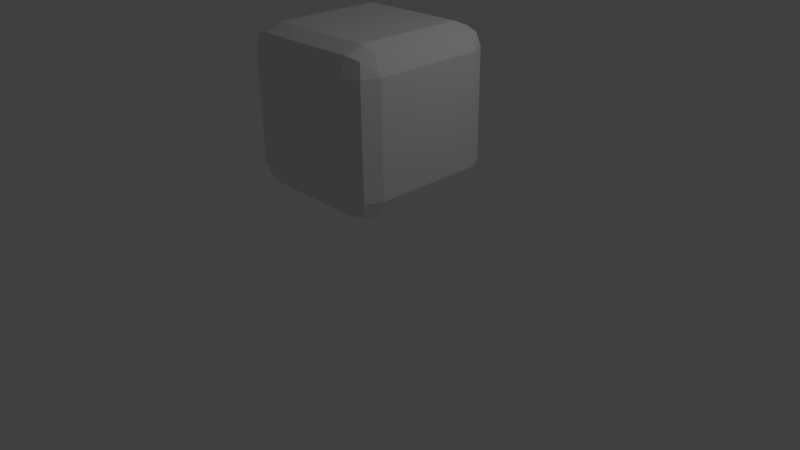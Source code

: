 # Source: cube3.blend  (saved by Blender 2.77.0; exported with 4.5.12 LTS)
import bpy
from mathutils import Matrix  # noqa: F401  (used for matrix-valued properties, if any)

bpy.ops.wm.read_factory_settings(use_empty=True)
scene = bpy.context.scene
scene.name = 'Scene'

# ---- collections
col_collection_1 = bpy.data.collections.new('Collection 1'); scene.collection.children.link(col_collection_1)

# ---- materials (node trees are filled in below, after node groups)
mat_material = bpy.data.materials.new('Material')
mat_material.alpha_threshold = 0.0
mat_material.use_transparent_shadow = False
mat_material.roughness = 0.5
mat_material.line_color = (0.0, 0.0, 0.0, 1.0)

# ---- material node trees

# ---- world
world_world = bpy.data.worlds.new('World'); scene.world = world_world
world_world.color = (0.05088, 0.05088, 0.05088)
world_world.use_sun_shadow = False
world_world.sun_shadow_jitter_overblur = 0.0
world_world.cycles.sampling_method = 'MANUAL'

# ---- cameras
cam_camera = bpy.data.cameras.new('Camera')
cam_camera.clip_end = 100.0
cam_camera.lens = 35.0
cam_camera.sensor_width = 32.0
cam_camera.sensor_height = 18.0
cam_camera.ortho_scale = 7.314
cam_camera.dof.focus_distance = 0.0
cam_camera.dof.aperture_fstop = 128.0

# ---- lights
light_lamp = bpy.data.lights.new('Lamp', 'POINT')
light_lamp.transmission_factor = 0.0
light_lamp.cutoff_distance = 30.0
light_lamp.energy = 100.0
light_lamp.shadow_buffer_clip_start = 1.001
light_lamp.shadow_soft_size = 0.1
light_lamp.shadow_maximum_resolution = 0.006
light_lamp.use_absolute_resolution = True

# ---- meshes
me_cube = bpy.data.meshes.new('Cube')
me_cube.from_pydata([(1.0, 0.7, -0.7), (0.7, 0.7, -1.0), (0.7, 1.0, -0.7), (0.9121, 0.7, -0.9121), (0.8732, 0.8732, -0.8732), (0.7, 0.9121, -0.9121), (0.9121, 0.9121, -0.7), (1.0, -0.7, -0.7), (0.7, -1.0, -0.7), (0.7, -0.7, -1.0), (0.9121, -0.9121, -0.7), (0.8732, -0.8732, -0.8732), (0.7, -0.9121, -0.9121), (0.9121, -0.7, -0.9121), (-0.7, -1.0, -0.7), (-1.0, -0.7, -0.7), (-0.7, -0.7, -1.0), (-0.9121, -0.9121, -0.7), (-0.8732, -0.8732, -0.8732), (-0.9121, -0.7, -0.9121), (-0.7, -0.9121, -0.9121), (-0.7, 1.0, -0.7), (-0.7, 0.7, -1.0), (-1.0, 0.7, -0.7), (-0.7, 0.9121, -0.9121), (-0.8732, 0.8732, -0.8732), (-0.9121, 0.7, -0.9121), (-0.9121, 0.9121, -0.7), (0.7, 1.0, 0.7), (0.7, 0.7, 1.0), (1.0, 0.7, 0.7), (0.7, 0.9121, 0.9121), (0.8732, 0.8732, 0.8732), (0.9121, 0.7, 0.9121), (0.9121, 0.9121, 0.7), (0.7, -1.0, 0.7), (1.0, -0.7, 0.7), (0.7, -0.7, 1.0), (0.9121, -0.9121, 0.7), (0.8732, -0.8732, 0.8732), (0.9121, -0.7, 0.9121), (0.7, -0.9121, 0.9121), (-1.0, -0.7, 0.7), (-0.7, -1.0, 0.7), (-0.7, -0.7, 1.0), (-0.9121, -0.9121, 0.7), (-0.8732, -0.8732, 0.8732), (-0.7, -0.9121, 0.9121), (-0.9121, -0.7, 0.9121), (-1.0, 0.7, 0.7), (-0.7, 0.7, 1.0), (-0.7, 1.0, 0.7), (-0.9121, 0.7, 0.9121), (-0.8732, 0.8732, 0.8732), (-0.7, 0.9121, 0.9121), (-0.9121, 0.9121, 0.7)], [], [(28, 2, 21, 51), (8, 35, 43, 14), (15, 42, 49, 23), (29, 50, 44, 37), (0, 30, 36, 7), (0, 3, 4, 6), (1, 5, 4, 3), (2, 6, 4, 5), (7, 10, 11, 13), (8, 12, 11, 10), (9, 13, 11, 12), (14, 17, 18, 20), (15, 19, 18, 17), (16, 20, 18, 19), (21, 24, 25, 27), (22, 26, 25, 24), (23, 27, 25, 26), (28, 31, 32, 34), (29, 33, 32, 31), (30, 34, 32, 33), (35, 38, 39, 41), (36, 40, 39, 38), (37, 41, 39, 40), (42, 45, 46, 48), (43, 47, 46, 45), (44, 48, 46, 47), (49, 52, 53, 55), (50, 54, 53, 52), (51, 55, 53, 54), (0, 7, 13, 3), (3, 13, 9, 1), (1, 22, 24, 5), (5, 24, 21, 2), (2, 28, 34, 6), (6, 34, 30, 0), (8, 14, 20, 12), (12, 20, 16, 9), (7, 36, 38, 10), (10, 38, 35, 8), (15, 23, 26, 19), (19, 26, 22, 16), (14, 43, 45, 17), (17, 45, 42, 15), (23, 49, 55, 27), (27, 55, 51, 21), (29, 37, 40, 33), (33, 40, 36, 30), (28, 51, 54, 31), (31, 54, 50, 29), (37, 44, 47, 41), (41, 47, 43, 35), (44, 50, 52, 48), (48, 52, 49, 42), (1, 9, 16, 22)])
me_cube.materials.append(mat_material)
me_cube.use_remesh_preserve_volume = False
me_cube.use_remesh_preserve_attributes = False
me_cube.use_mirror_vertex_groups = False
me_cube.update()

# ---- objects
ob_cube = bpy.data.objects.new('Cube', me_cube)
ob_lamp = bpy.data.objects.new('Lamp', light_lamp)
ob_camera = bpy.data.objects.new('Camera', cam_camera)

# ---- transforms, parenting, visibility, modifiers, constraints
ob_cube.location = (0.0, 0.0, 2.0)
ob_cube.lock_rotations_4d = False
ob_cube.empty_display_type = 'ARROWS'
ob_cube.lineart.crease_threshold = 0.0
ob_lamp.location = (4.076, 1.005, 5.904)
ob_lamp.rotation_euler = (0.6503, 0.05522, 1.866)
ob_lamp.lock_rotations_4d = False
ob_lamp.empty_display_type = 'ARROWS'
ob_lamp.color = (0.0, 0.0, 0.0, 0.0)
ob_lamp.lineart.crease_threshold = 0.0
ob_camera.location = (7.481, -6.508, 5.344)
ob_camera.rotation_euler = (1.109, 0.01082, 0.8149)
ob_camera.lock_rotations_4d = False
ob_camera.empty_display_type = 'ARROWS'
ob_camera.color = (0.0, 0.0, 0.0, 0.0)
ob_camera.display_type = 'WIRE'
ob_camera.lineart.crease_threshold = 0.0

# ---- collection membership
col_collection_1.objects.link(ob_cube)
col_collection_1.objects.link(ob_lamp)
col_collection_1.objects.link(ob_camera)

# ---- scene / render settings (as saved in the file)
scene.camera = ob_camera
scene.frame_start = 1; scene.frame_end = 250; scene.frame_set(1)
scene.render.engine = 'BLENDER_EEVEE_NEXT'
scene.render.resolution_percentage = 50
scene.render.dither_intensity = 0.0
scene.cycles.use_denoising = False
scene.cycles.samples = 128
scene.cycles.sampling_pattern = 'TABULATED_SOBOL'
scene.cycles.light_sampling_threshold = 0.0
scene.cycles.use_adaptive_sampling = False
scene.cycles.use_light_tree = False
scene.cycles.blur_glossy = 0.0
scene.cycles.sample_clamp_indirect = 0.0
scene.view_settings.view_transform = 'Standard'
bpy.context.view_layer.update()
